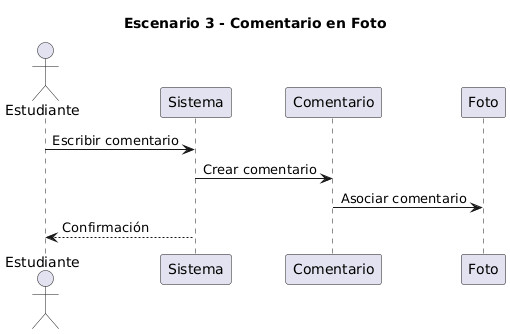

The diagram above was rendered by PlantUML. Its source (embedded in the PNG):
@startuml
title Escenario 3 - Comentario en Foto

actor Estudiante
participant Sistema
participant Comentario
participant Foto

Estudiante -> Sistema : Escribir comentario
Sistema -> Comentario : Crear comentario
Comentario -> Foto : Asociar comentario
Sistema --> Estudiante : Confirmación
@enduml